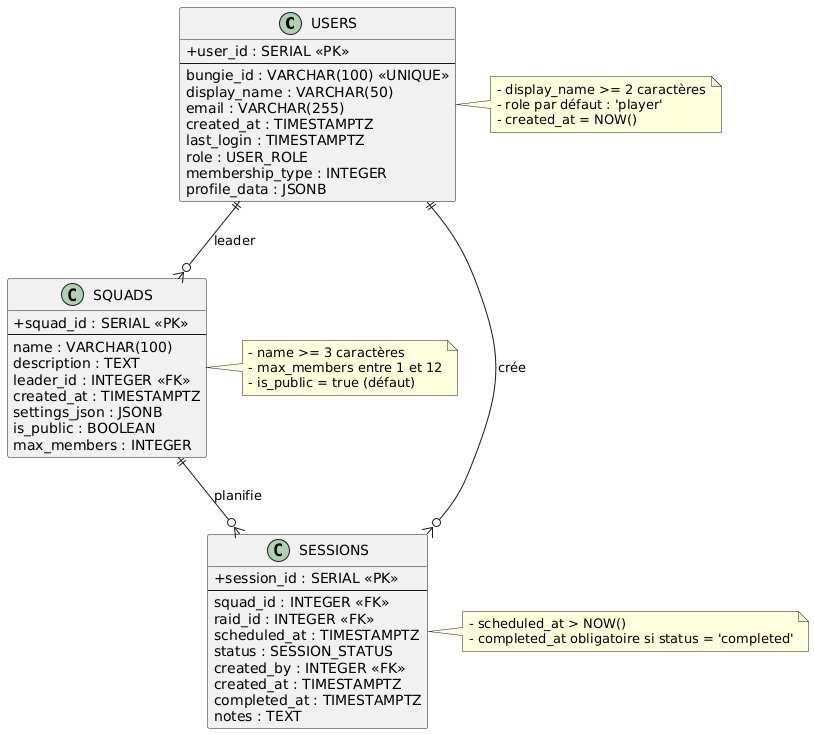

The diagram above was rendered by PlantUML. Its source (embedded in the PNG):
@startuml
skinparam classAttributeIconSize 0
skinparam shadowing false
skinparam defaultTextAlignment left

' =======================
' TABLE USERS
' =======================
class USERS {
  +user_id : SERIAL <<PK>>
  --
  bungie_id : VARCHAR(100) <<UNIQUE>>
  display_name : VARCHAR(50)
  email : VARCHAR(255)
  created_at : TIMESTAMPTZ
  last_login : TIMESTAMPTZ
  role : USER_ROLE
  membership_type : INTEGER
  profile_data : JSONB
}

note right of USERS
- display_name >= 2 caractères
- role par défaut : 'player'
- created_at = NOW()
end note

' =======================
' TABLE SQUADS
' =======================
class SQUADS {
  +squad_id : SERIAL <<PK>>
  --
  name : VARCHAR(100)
  description : TEXT
  leader_id : INTEGER <<FK>>
  created_at : TIMESTAMPTZ
  settings_json : JSONB
  is_public : BOOLEAN
  max_members : INTEGER
}

note right of SQUADS
- name >= 3 caractères
- max_members entre 1 et 12
- is_public = true (défaut)
end note

' =======================
' TABLE SESSIONS
' =======================
class SESSIONS {
  +session_id : SERIAL <<PK>>
  --
  squad_id : INTEGER <<FK>>
  raid_id : INTEGER <<FK>>
  scheduled_at : TIMESTAMPTZ
  status : SESSION_STATUS
  created_by : INTEGER <<FK>>
  created_at : TIMESTAMPTZ
  completed_at : TIMESTAMPTZ
  notes : TEXT
}

note right of SESSIONS
- scheduled_at > NOW()
- completed_at obligatoire si status = 'completed'
end note

' =======================
' RELATIONS (FK)
' =======================
USERS ||--o{ SQUADS : leader
USERS ||--o{ SESSIONS : crée

SQUADS ||--o{ SESSIONS : planifie
@enduml